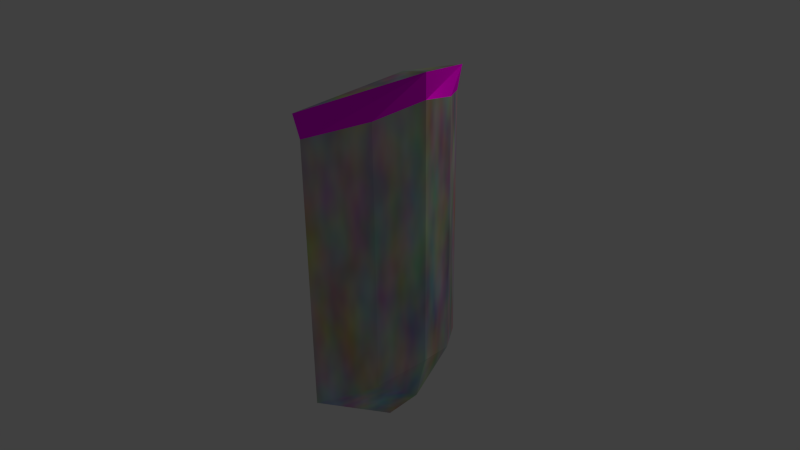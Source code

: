 # Source: shield.blend  (saved by Blender 2.70.0; exported with 4.5.12 LTS)
import bpy
from mathutils import Matrix  # noqa: F401  (used for matrix-valued properties, if any)

bpy.ops.wm.read_factory_settings(use_empty=True)
scene = bpy.context.scene
scene.name = 'Scene'

# ---- collections
col_collection_1 = bpy.data.collections.new('Collection 1'); scene.collection.children.link(col_collection_1)

# ---- images (referenced by path relative to the original .blend; pixels are not part of the script)
import os
ASSET_DIR = os.environ.get("B2B_ASSET_DIR", "")  # directory of the original .blend (textures are referenced by path, not embedded)
HERE = os.path.dirname(os.path.abspath(__file__))  # packed textures are extracted next to this script under _unpacked/

def load_image(name, relpath, width, height, colorspace="sRGB"):
    """Load a texture the original file referenced (path relative to the .blend, or extracted next to this script)."""
    p = next((c for c in (os.path.join(HERE, relpath), os.path.join(ASSET_DIR, relpath)) if relpath and os.path.exists(c)), "")
    if p:
        img = bpy.data.images.load(p, check_existing=True)
        img.name = name
    else:  # same state as the original file: an image datablock whose file is absent (Cycles renders it pink)
        img = bpy.data.images.new(name, width, height)
        img.source = "FILE"
        img.filepath = "//" + (relpath or name)
    img.colorspace_settings.name = colorspace
    return img
img_iron_bolt_texture_jpg_002 = load_image('iron_bolt_texture.jpg.002', 'iron_bolt_texture.jpg', 1024, 1024, 'sRGB')

# ---- materials (node trees are filled in below, after node groups)
mat_ironbolt = bpy.data.materials.new('IronBolt')
mat_ironbolt.alpha_threshold = 0.0
mat_ironbolt.roughness = 0.5
mat_ironbolt.line_color = (0.0, 0.0, 0.0, 1.0)
mat_iron = bpy.data.materials.new('Iron')
mat_iron.alpha_threshold = 0.0
mat_iron.roughness = 0.5
mat_iron.line_color = (0.0, 0.0, 0.0, 1.0)

# ---- material node trees
mat_ironbolt.use_nodes = True; mat_ironbolt.node_tree.nodes.clear()
_N = mat_ironbolt.node_tree.nodes; _L = mat_ironbolt.node_tree.links
n0 = _N.new('ShaderNodeOutputMaterial'); n0.name = 'Material Output'; n0.location = (340, 312)
n1 = _N.new('ShaderNodeMixShader'); n1.name = 'Mix Shader'; n1.location = (233, 130)
n2 = _N.new('ShaderNodeTexImage'); n2.name = 'Image Texture'; n2.location = (-94, 274)
n2.width = 140
n2.image = img_iron_bolt_texture_jpg_002
n2.projection = 'BOX'
n3 = _N.new('ShaderNodeTexCoord'); n3.name = 'Texture Coordinate'; n3.location = (-687, 439)
n4 = _N.new('ShaderNodeBsdfDiffuse'); n4.name = 'Diffuse BSDF'; n4.location = (-36, 622)
n5 = _N.new('ShaderNodeBsdfAnisotropic'); n5.name = 'Glossy BSDF'; n5.location = (39, -78)
n5.distribution = 'BECKMANN'
n5.inputs[1].default_value = 0.4472
n6 = _N.new('ShaderNodeMapping'); n6.name = 'Mapping'; n6.location = (-458, 316)
n6.vector_type = 'TEXTURE'
_L.new(n2.outputs[0], n4.inputs[0])
_L.new(n6.outputs[0], n2.inputs[0])
_L.new(n4.outputs[0], n1.inputs[1])
_L.new(n1.outputs[0], n0.inputs[0])
_L.new(n2.outputs[0], n5.inputs[0])
_L.new(n5.outputs[0], n1.inputs[2])
_L.new(n3.outputs[0], n6.inputs[0])
n0.is_active_output = True
mat_iron.use_nodes = True; mat_iron.node_tree.nodes.clear()
_N = mat_iron.node_tree.nodes; _L = mat_iron.node_tree.links
n0 = _N.new('ShaderNodeOutputMaterial'); n0.name = 'Material Output'; n0.location = (209, 337)
n1 = _N.new('ShaderNodeMixShader'); n1.name = 'Mix Shader'; n1.location = (-14, 322)
n1.inputs[0].default_value = 0.7
n2 = _N.new('ShaderNodeBsdfDiffuse'); n2.name = 'Diffuse BSDF'; n2.location = (-266, 334)
n3 = _N.new('ShaderNodeBsdfAnisotropic'); n3.name = 'Glossy BSDF'; n3.location = (-263, 136)
n3.distribution = 'GGX'
n3.inputs[1].default_value = 0.0
n4 = _N.new('ShaderNodeTexNoise'); n4.name = 'Noise Texture'; n4.location = (-534, 252)
_L.new(n2.outputs[0], n1.inputs[1])
_L.new(n1.outputs[0], n0.inputs[0])
_L.new(n3.outputs[0], n1.inputs[2])
_L.new(n4.outputs[1], n2.inputs[0])
_L.new(n4.outputs[1], n3.inputs[0])
n0.is_active_output = True

# ---- world
world_world = bpy.data.worlds.new('World'); scene.world = world_world
world_world.color = (0.05088, 0.05088, 0.05088)
world_world.use_sun_shadow = False
world_world.sun_shadow_jitter_overblur = 0.0
world_world.cycles.sampling_method = 'MANUAL'
world_world.cycles.sample_map_resolution = 256

# ---- cameras
cam_camera = bpy.data.cameras.new('Camera')
cam_camera.clip_end = 100.0
cam_camera.lens = 35.0
cam_camera.sensor_width = 32.0
cam_camera.sensor_height = 18.0
cam_camera.ortho_scale = 7.314
cam_camera.dof.focus_distance = 0.0

# ---- lights
light_spot = bpy.data.lights.new('Spot', 'SPOT')
light_spot.color = (1.0, 0.9655, 0.7504)
light_spot.transmission_factor = 0.0
light_spot.energy = 2000.0
light_spot.shadow_buffer_clip_start = 0.5
light_spot.shadow_soft_size = 0.1
light_spot.shadow_maximum_resolution = 0.006
light_spot.use_absolute_resolution = True
light_spot.cycles.use_multiple_importance_sampling = False
light_lamp = bpy.data.lights.new('Lamp', 'POINT')
light_lamp.transmission_factor = 0.0
light_lamp.cutoff_distance = 30.0
light_lamp.energy = 100.0
light_lamp.shadow_buffer_clip_start = 1.001
light_lamp.shadow_soft_size = 0.1
light_lamp.shadow_maximum_resolution = 0.006
light_lamp.use_absolute_resolution = True
light_lamp.cycles.use_multiple_importance_sampling = False

# ---- meshes
me_cube = bpy.data.meshes.new('Cube')
me_cube.from_pydata([(-0.487, -0.4388, -3.94), (1.799, -1.805, -3.424), (-1.0, -1.0, -4.076), (-1.801, 1.795, -3.424), (-0.487, -0.4388, 3.181), (1.799, -1.805, 3.857), (-1.0, -1.0, 3.045), (-1.801, 1.795, 3.857), (-0.05288, -0.05889, 3.094), (1.806, -1.778, 3.867), (-0.9962, -0.9852, 3.051), (-1.794, 1.821, 3.867), (0.005551, 0.02151, 5.607), (-0.4871, -0.4387, -4.593), (1.917, -1.923, -4.077), (-1.0, -0.9999, -4.729), (-1.92, 1.913, -4.077), (0.2024, -1.595, -3.766), (-1.598, 0.2054, -3.766), (0.2023, -1.595, 3.435), (-1.598, 0.2054, 3.435), (-0.7633, -0.7464, 4.368)], [], [(0, 4, 5, 1), (17, 19, 6, 2), (18, 20, 7, 3), (4, 0, 3, 7), (11, 20, 10, 21, 12), (7, 20, 11), (2, 6, 20, 18), (13, 14, 15), (1, 14, 13, 0), (2, 15, 14, 1, 17), (0, 13, 15, 2), (1, 5, 19, 17), (0, 13, 16, 3), (16, 13, 15), (3, 16, 15, 2, 18), (6, 19, 10), (10, 19, 9, 12, 21), (19, 5, 9), (20, 6, 10), (4, 7, 11), (5, 4, 9), (4, 11, 12), (9, 4, 12)])
me_cube.polygons.foreach_set('material_index', [1, 1, 1, 1, 1, 0, 1, 1, 0, 0, 0, 1, 0, 1, 0, 0, 1, 0, 0, 0, 0, 1, 1])
me_cube.materials.append(mat_ironbolt)
me_cube.materials.append(mat_iron)
me_cube.use_remesh_preserve_volume = False
me_cube.use_remesh_preserve_attributes = False
me_cube.use_mirror_vertex_groups = False
me_cube.update()

# ---- objects
ob_spot = bpy.data.objects.new('Spot', light_spot)
ob_shield = bpy.data.objects.new('Shield', me_cube)
ob_lamp = bpy.data.objects.new('Lamp', light_lamp)
ob_camera = bpy.data.objects.new('Camera', cam_camera)

# ---- transforms, parenting, visibility, modifiers, constraints
ob_spot.location = (7.047, 10.48, 11.21)
ob_spot.rotation_euler = (-0.7548, 0.4574, -0.1854)
ob_spot.lineart.crease_threshold = 0.0
ob_shield.location = (0.0, 0.0, 0.0)
ob_shield.rotation_euler = (0.0, 3.142, 0.7854)
ob_shield.lock_rotations_4d = False
ob_shield.empty_display_type = 'ARROWS'
ob_shield.lineart.crease_threshold = 0.0
ob_lamp.location = (4.076, 1.005, 5.904)
ob_lamp.rotation_euler = (0.6503, 0.05522, 1.866)
ob_lamp.lock_rotations_4d = False
ob_lamp.empty_display_type = 'ARROWS'
ob_lamp.color = (0.0, 0.0, 0.0, 0.0)
ob_lamp.hide_viewport = True
ob_lamp.hide_select = True
ob_lamp.hide_render = True
ob_lamp.lineart.crease_threshold = 0.0
ob_camera.location = (14.87, -13.4, 10.37)
ob_camera.rotation_euler = (1.109, 0.01082, 0.8149)
ob_camera.lock_rotations_4d = False
ob_camera.empty_display_type = 'ARROWS'
ob_camera.color = (0.0, 0.0, 0.0, 0.0)
ob_camera.display_type = 'WIRE'
ob_camera.lineart.crease_threshold = 0.0

# ---- collection membership
col_collection_1.objects.link(ob_spot)
col_collection_1.objects.link(ob_shield)
col_collection_1.objects.link(ob_lamp)
col_collection_1.objects.link(ob_camera)

# ---- scene / render settings (as saved in the file)
scene.camera = ob_camera
scene.frame_start = 1; scene.frame_end = 250; scene.frame_set(0)
scene.render.engine = 'CYCLES'
scene.render.resolution_percentage = 50
scene.render.dither_intensity = 0.0
scene.cycles.use_denoising = False
scene.cycles.samples = 10
scene.cycles.sampling_pattern = 'TABULATED_SOBOL'
scene.cycles.light_sampling_threshold = 0.0
scene.cycles.use_adaptive_sampling = False
scene.cycles.use_light_tree = False
scene.cycles.blur_glossy = 0.0
scene.cycles.volume_bounces = 1
scene.cycles.pixel_filter_type = 'GAUSSIAN'
scene.cycles.sample_clamp_indirect = 0.0
scene.view_settings.view_transform = 'Standard'
bpy.context.view_layer.update()

